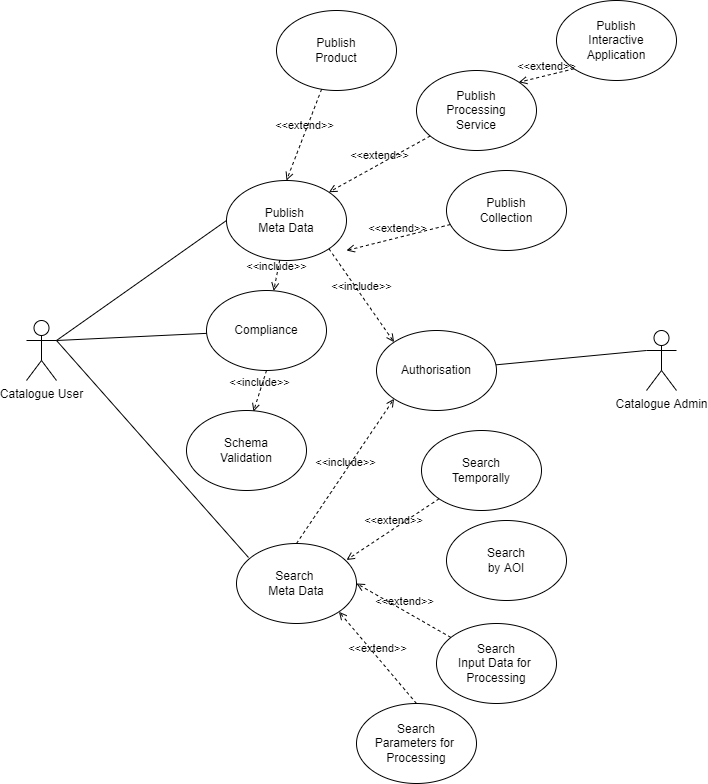

The diagram above was exported from draw.io. Its source (the exported page's mxGraphModel, read from the mxfile embedded in the PNG):
<mxGraphModel dx="1662" dy="1563" grid="1" gridSize="10" guides="1" tooltips="1" connect="1" arrows="1" fold="1" page="1" pageScale="1" pageWidth="1169" pageHeight="826" background="none" math="0" shadow="0">
  <root>
    <mxCell id="0" />
    <mxCell id="1" parent="0" />
    <mxCell id="QdLJ9mdqYxsni59TT1zy-42" value="Catalogue User" style="shape=umlActor;verticalLabelPosition=bottom;verticalAlign=top;html=1;outlineConnect=0;fillColor=rgb(255, 255, 255);strokeColor=rgb(0, 0, 0);fontColor=rgb(0, 0, 0);" parent="1" vertex="1">
      <mxGeometry x="200" y="220" width="30" height="60" as="geometry" />
    </mxCell>
    <mxCell id="QdLJ9mdqYxsni59TT1zy-48" value="Publish &lt;br&gt;Meta Data" style="ellipse;whiteSpace=wrap;html=1;" parent="1" vertex="1">
      <mxGeometry x="400" y="80" width="120" height="80" as="geometry" />
    </mxCell>
    <mxCell id="QdLJ9mdqYxsni59TT1zy-49" value="Search&amp;nbsp;&lt;br&gt;Meta Data" style="ellipse;whiteSpace=wrap;html=1;" parent="1" vertex="1">
      <mxGeometry x="410" y="443" width="120" height="80" as="geometry" />
    </mxCell>
    <mxCell id="QdLJ9mdqYxsni59TT1zy-52" value="" style="endArrow=none;html=1;rounded=0;exitX=1;exitY=0.3333333333333333;exitDx=0;exitDy=0;exitPerimeter=0;entryX=0;entryY=0.5;entryDx=0;entryDy=0;" parent="1" source="QdLJ9mdqYxsni59TT1zy-42" target="QdLJ9mdqYxsni59TT1zy-48" edge="1">
      <mxGeometry width="50" height="50" relative="1" as="geometry">
        <mxPoint x="560" y="300" as="sourcePoint" />
        <mxPoint x="610" y="250" as="targetPoint" />
      </mxGeometry>
    </mxCell>
    <mxCell id="QdLJ9mdqYxsni59TT1zy-53" value="" style="endArrow=none;html=1;rounded=0;exitX=1;exitY=0.3333333333333333;exitDx=0;exitDy=0;exitPerimeter=0;entryX=0.1;entryY=0.175;entryDx=0;entryDy=0;entryPerimeter=0;" parent="1" source="QdLJ9mdqYxsni59TT1zy-42" target="QdLJ9mdqYxsni59TT1zy-49" edge="1">
      <mxGeometry width="50" height="50" relative="1" as="geometry">
        <mxPoint x="210" y="230" as="sourcePoint" />
        <mxPoint x="410" y="160" as="targetPoint" />
      </mxGeometry>
    </mxCell>
    <mxCell id="QdLJ9mdqYxsni59TT1zy-56" value="Publish&lt;br&gt;Product" style="ellipse;whiteSpace=wrap;html=1;" parent="1" vertex="1">
      <mxGeometry x="450" y="-90" width="120" height="80" as="geometry" />
    </mxCell>
    <mxCell id="QdLJ9mdqYxsni59TT1zy-58" value="Compliance" style="ellipse;whiteSpace=wrap;html=1;" parent="1" vertex="1">
      <mxGeometry x="380" y="190" width="120" height="80" as="geometry" />
    </mxCell>
    <mxCell id="QdLJ9mdqYxsni59TT1zy-59" value="" style="endArrow=none;html=1;rounded=0;exitX=1;exitY=0.3333333333333333;exitDx=0;exitDy=0;exitPerimeter=0;" parent="1" source="QdLJ9mdqYxsni59TT1zy-42" target="QdLJ9mdqYxsni59TT1zy-58" edge="1">
      <mxGeometry width="50" height="50" relative="1" as="geometry">
        <mxPoint x="200" y="280" as="sourcePoint" />
        <mxPoint x="410" y="400" as="targetPoint" />
      </mxGeometry>
    </mxCell>
    <mxCell id="QdLJ9mdqYxsni59TT1zy-61" value="Search&lt;br&gt;Temporally" style="ellipse;whiteSpace=wrap;html=1;" parent="1" vertex="1">
      <mxGeometry x="595" y="330" width="120" height="80" as="geometry" />
    </mxCell>
    <mxCell id="QdLJ9mdqYxsni59TT1zy-62" value="Search&lt;br&gt;by AOI" style="ellipse;whiteSpace=wrap;html=1;" parent="1" vertex="1">
      <mxGeometry x="620" y="420" width="120" height="80" as="geometry" />
    </mxCell>
    <mxCell id="QdLJ9mdqYxsni59TT1zy-66" value="Publish&lt;br&gt;Processing&lt;br&gt;Service" style="ellipse;whiteSpace=wrap;html=1;" parent="1" vertex="1">
      <mxGeometry x="590" y="-30" width="120" height="80" as="geometry" />
    </mxCell>
    <mxCell id="QdLJ9mdqYxsni59TT1zy-67" value="Publish&lt;br&gt;Interactive&lt;br&gt;Application" style="ellipse;whiteSpace=wrap;html=1;" parent="1" vertex="1">
      <mxGeometry x="729.9999999999999" y="-100" width="120" height="80" as="geometry" />
    </mxCell>
    <mxCell id="QdLJ9mdqYxsni59TT1zy-71" value="Search&lt;br&gt;Input Data for&amp;nbsp;&lt;br&gt;Processing" style="ellipse;whiteSpace=wrap;html=1;" parent="1" vertex="1">
      <mxGeometry x="610" y="523" width="120" height="80" as="geometry" />
    </mxCell>
    <mxCell id="QdLJ9mdqYxsni59TT1zy-72" value="Search&lt;br&gt;Parameters for&amp;nbsp;&lt;br&gt;Processing" style="ellipse;whiteSpace=wrap;html=1;" parent="1" vertex="1">
      <mxGeometry x="530" y="603" width="120" height="80" as="geometry" />
    </mxCell>
    <mxCell id="QdLJ9mdqYxsni59TT1zy-75" value="Publish&lt;br&gt;Collection" style="ellipse;whiteSpace=wrap;html=1;" parent="1" vertex="1">
      <mxGeometry x="620" y="70" width="120" height="80" as="geometry" />
    </mxCell>
    <mxCell id="r59ldBVzLW7fCNqa9dxu-1" value="Authorisation" style="ellipse;whiteSpace=wrap;html=1;" parent="1" vertex="1">
      <mxGeometry x="550" y="230" width="120" height="80" as="geometry" />
    </mxCell>
    <mxCell id="r59ldBVzLW7fCNqa9dxu-5" value="Catalogue Admin" style="shape=umlActor;verticalLabelPosition=bottom;verticalAlign=top;html=1;outlineConnect=0;fillColor=rgb(255, 255, 255);strokeColor=rgb(0, 0, 0);fontColor=rgb(0, 0, 0);" parent="1" vertex="1">
      <mxGeometry x="820" y="230" width="30" height="60" as="geometry" />
    </mxCell>
    <mxCell id="r59ldBVzLW7fCNqa9dxu-6" value="" style="endArrow=none;html=1;rounded=0;entryX=0;entryY=0.3333333333333333;entryDx=0;entryDy=0;entryPerimeter=0;" parent="1" source="r59ldBVzLW7fCNqa9dxu-1" target="r59ldBVzLW7fCNqa9dxu-5" edge="1">
      <mxGeometry width="50" height="50" relative="1" as="geometry">
        <mxPoint x="200" y="290" as="sourcePoint" />
        <mxPoint x="410" y="290" as="targetPoint" />
      </mxGeometry>
    </mxCell>
    <mxCell id="hlxJbNrkU6JJgEJZbmy4-2" value="&amp;lt;&amp;lt;include&amp;gt;&amp;gt;" style="html=1;verticalAlign=bottom;labelBackgroundColor=none;endArrow=open;endFill=0;dashed=1;rounded=0;entryX=0;entryY=0;entryDx=0;entryDy=0;exitX=1;exitY=1;exitDx=0;exitDy=0;" parent="1" source="QdLJ9mdqYxsni59TT1zy-48" target="r59ldBVzLW7fCNqa9dxu-1" edge="1">
      <mxGeometry width="160" relative="1" as="geometry">
        <mxPoint x="120" y="30" as="sourcePoint" />
        <mxPoint x="280" y="30" as="targetPoint" />
      </mxGeometry>
    </mxCell>
    <mxCell id="hlxJbNrkU6JJgEJZbmy4-3" value="&amp;lt;&amp;lt;extend&amp;gt;&amp;gt;" style="html=1;verticalAlign=bottom;labelBackgroundColor=none;endArrow=open;endFill=0;dashed=1;rounded=0;entryX=0.5;entryY=0;entryDx=0;entryDy=0;" parent="1" source="QdLJ9mdqYxsni59TT1zy-56" target="QdLJ9mdqYxsni59TT1zy-48" edge="1">
      <mxGeometry width="160" relative="1" as="geometry">
        <mxPoint x="160" y="-20" as="sourcePoint" />
        <mxPoint x="320" y="-20" as="targetPoint" />
      </mxGeometry>
    </mxCell>
    <mxCell id="hlxJbNrkU6JJgEJZbmy4-4" value="&amp;lt;&amp;lt;extend&amp;gt;&amp;gt;" style="html=1;verticalAlign=bottom;labelBackgroundColor=none;endArrow=open;endFill=0;dashed=1;rounded=0;entryX=1;entryY=1;entryDx=0;entryDy=0;exitX=0.5;exitY=0;exitDx=0;exitDy=0;" parent="1" source="QdLJ9mdqYxsni59TT1zy-72" target="QdLJ9mdqYxsni59TT1zy-49" edge="1">
      <mxGeometry width="160" relative="1" as="geometry">
        <mxPoint x="160" y="-20" as="sourcePoint" />
        <mxPoint x="320" y="-20" as="targetPoint" />
      </mxGeometry>
    </mxCell>
    <mxCell id="hlxJbNrkU6JJgEJZbmy4-5" value="&amp;lt;&amp;lt;extend&amp;gt;&amp;gt;" style="html=1;verticalAlign=bottom;labelBackgroundColor=none;endArrow=open;endFill=0;dashed=1;rounded=0;entryX=1;entryY=0.5;entryDx=0;entryDy=0;" parent="1" source="QdLJ9mdqYxsni59TT1zy-71" target="QdLJ9mdqYxsni59TT1zy-49" edge="1">
      <mxGeometry width="160" relative="1" as="geometry">
        <mxPoint x="350" y="482.5" as="sourcePoint" />
        <mxPoint x="510" y="482.5" as="targetPoint" />
      </mxGeometry>
    </mxCell>
    <mxCell id="hlxJbNrkU6JJgEJZbmy4-6" value="&amp;lt;&amp;lt;extend&amp;gt;&amp;gt;" style="html=1;verticalAlign=bottom;labelBackgroundColor=none;endArrow=open;endFill=0;dashed=1;rounded=0;exitX=0;exitY=1;exitDx=0;exitDy=0;" parent="1" source="QdLJ9mdqYxsni59TT1zy-61" edge="1">
      <mxGeometry width="160" relative="1" as="geometry">
        <mxPoint x="360" y="459.5" as="sourcePoint" />
        <mxPoint x="520" y="459.5" as="targetPoint" />
      </mxGeometry>
    </mxCell>
    <mxCell id="hlxJbNrkU6JJgEJZbmy4-7" value="&amp;lt;&amp;lt;extend&amp;gt;&amp;gt;" style="html=1;verticalAlign=bottom;labelBackgroundColor=none;endArrow=open;endFill=0;dashed=1;rounded=0;" parent="1" source="QdLJ9mdqYxsni59TT1zy-75" edge="1">
      <mxGeometry width="160" relative="1" as="geometry">
        <mxPoint x="360" y="150" as="sourcePoint" />
        <mxPoint x="520" y="150" as="targetPoint" />
      </mxGeometry>
    </mxCell>
    <mxCell id="hlxJbNrkU6JJgEJZbmy4-8" value="&amp;lt;&amp;lt;extend&amp;gt;&amp;gt;" style="html=1;verticalAlign=bottom;labelBackgroundColor=none;endArrow=open;endFill=0;dashed=1;rounded=0;entryX=1;entryY=0;entryDx=0;entryDy=0;exitX=0;exitY=1;exitDx=0;exitDy=0;" parent="1" source="QdLJ9mdqYxsni59TT1zy-67" target="QdLJ9mdqYxsni59TT1zy-66" edge="1">
      <mxGeometry width="160" relative="1" as="geometry">
        <mxPoint x="200" y="20" as="sourcePoint" />
        <mxPoint x="360" y="20" as="targetPoint" />
      </mxGeometry>
    </mxCell>
    <mxCell id="hlxJbNrkU6JJgEJZbmy4-9" value="&amp;lt;&amp;lt;extend&amp;gt;&amp;gt;" style="html=1;verticalAlign=bottom;labelBackgroundColor=none;endArrow=open;endFill=0;dashed=1;rounded=0;entryX=1;entryY=0;entryDx=0;entryDy=0;" parent="1" source="QdLJ9mdqYxsni59TT1zy-66" target="QdLJ9mdqYxsni59TT1zy-48" edge="1">
      <mxGeometry width="160" relative="1" as="geometry">
        <mxPoint x="210" y="30" as="sourcePoint" />
        <mxPoint x="370" y="30" as="targetPoint" />
      </mxGeometry>
    </mxCell>
    <mxCell id="hlxJbNrkU6JJgEJZbmy4-10" value="&amp;lt;&amp;lt;include&amp;gt;&amp;gt;" style="html=1;verticalAlign=bottom;labelBackgroundColor=none;endArrow=open;endFill=0;dashed=1;rounded=0;exitX=0.5;exitY=0;exitDx=0;exitDy=0;entryX=0;entryY=1;entryDx=0;entryDy=0;" parent="1" source="QdLJ9mdqYxsni59TT1zy-49" target="r59ldBVzLW7fCNqa9dxu-1" edge="1">
      <mxGeometry width="160" relative="1" as="geometry">
        <mxPoint x="400" y="330" as="sourcePoint" />
        <mxPoint x="560" y="330" as="targetPoint" />
      </mxGeometry>
    </mxCell>
    <mxCell id="hlxJbNrkU6JJgEJZbmy4-11" value="&amp;lt;&amp;lt;include&amp;gt;&amp;gt;" style="html=1;verticalAlign=bottom;labelBackgroundColor=none;endArrow=open;endFill=0;dashed=1;rounded=0;" parent="1" source="QdLJ9mdqYxsni59TT1zy-48" target="QdLJ9mdqYxsni59TT1zy-58" edge="1">
      <mxGeometry width="160" relative="1" as="geometry">
        <mxPoint x="140" y="50" as="sourcePoint" />
        <mxPoint x="300" y="50" as="targetPoint" />
      </mxGeometry>
    </mxCell>
    <mxCell id="CliylljOZGogtynWyR7c-1" value="Schema&lt;br&gt;Validation" style="ellipse;whiteSpace=wrap;html=1;" vertex="1" parent="1">
      <mxGeometry x="360" y="310" width="120" height="80" as="geometry" />
    </mxCell>
    <mxCell id="CliylljOZGogtynWyR7c-2" value="&amp;lt;&amp;lt;include&amp;gt;&amp;gt;" style="html=1;verticalAlign=bottom;labelBackgroundColor=none;endArrow=open;endFill=0;dashed=1;rounded=0;entryX=0.558;entryY=0.013;entryDx=0;entryDy=0;exitX=0.5;exitY=1;exitDx=0;exitDy=0;entryPerimeter=0;" edge="1" parent="1" source="QdLJ9mdqYxsni59TT1zy-58" target="CliylljOZGogtynWyR7c-1">
      <mxGeometry width="160" relative="1" as="geometry">
        <mxPoint x="512.4264068711927" y="158.2842712474619" as="sourcePoint" />
        <mxPoint x="577.5735931288073" y="251.71572875253833" as="targetPoint" />
      </mxGeometry>
    </mxCell>
  </root>
</mxGraphModel>